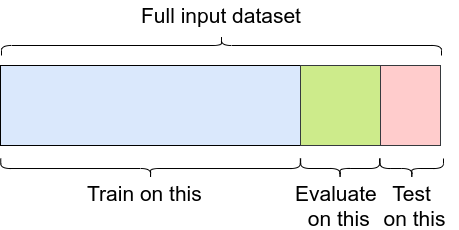

The diagram above was exported from draw.io. Its source (the exported page's mxGraphModel, read from the mxfile embedded in the PNG):
<mxGraphModel dx="864" dy="543" grid="1" gridSize="10" guides="1" tooltips="1" connect="1" arrows="1" fold="1" page="1" pageScale="1" pageWidth="1169" pageHeight="827" math="0" shadow="0">
  <root>
    <mxCell id="0" />
    <mxCell id="1" parent="0" />
    <mxCell id="-Rfu4CTrrILeND5vTWhP-1" value="" style="rounded=0;whiteSpace=wrap;html=1;fillColor=#dae8fc;strokeColor=#000000;" vertex="1" parent="1">
      <mxGeometry x="320" y="320" width="300" height="80" as="geometry" />
    </mxCell>
    <mxCell id="-Rfu4CTrrILeND5vTWhP-2" value="" style="rounded=0;whiteSpace=wrap;html=1;fillColor=#cdeb8b;strokeColor=#36393d;" vertex="1" parent="1">
      <mxGeometry x="620" y="320" width="80" height="80" as="geometry" />
    </mxCell>
    <mxCell id="-Rfu4CTrrILeND5vTWhP-3" value="" style="shape=curlyBracket;whiteSpace=wrap;html=1;rounded=1;labelPosition=left;verticalLabelPosition=middle;align=right;verticalAlign=middle;rotation=-90;" vertex="1" parent="1">
      <mxGeometry x="460.03999999999996" y="273.22" width="20" height="299.58" as="geometry" />
    </mxCell>
    <mxCell id="-Rfu4CTrrILeND5vTWhP-4" value="Full input dataset" style="text;strokeColor=none;fillColor=none;align=left;verticalAlign=middle;spacingLeft=4;spacingRight=4;overflow=hidden;points=[[0,0.5],[1,0.5]];portConstraint=eastwest;rotatable=0;whiteSpace=wrap;html=1;fontSize=21;fontStyle=0" vertex="1" parent="1">
      <mxGeometry x="454.5" y="255" width="173" height="30" as="geometry" />
    </mxCell>
    <mxCell id="-Rfu4CTrrILeND5vTWhP-5" value="" style="shape=curlyBracket;whiteSpace=wrap;html=1;rounded=1;labelPosition=left;verticalLabelPosition=middle;align=right;verticalAlign=middle;rotation=90;" vertex="1" parent="1">
      <mxGeometry x="531" y="80" width="20" height="440" as="geometry" />
    </mxCell>
    <mxCell id="-Rfu4CTrrILeND5vTWhP-6" value="Train on this" style="text;align=left;verticalAlign=middle;spacingLeft=4;spacingRight=4;overflow=hidden;points=[[0,0.5],[1,0.5]];portConstraint=eastwest;rotatable=0;whiteSpace=wrap;html=1;fontSize=21;fontStyle=0" vertex="1" parent="1">
      <mxGeometry x="400.71000000000004" y="433.38" width="138.57" height="30" as="geometry" />
    </mxCell>
    <mxCell id="-Rfu4CTrrILeND5vTWhP-7" value="" style="shape=curlyBracket;whiteSpace=wrap;html=1;rounded=1;labelPosition=left;verticalLabelPosition=middle;align=right;verticalAlign=middle;rotation=-90;" vertex="1" parent="1">
      <mxGeometry x="649.5699999999999" y="383.58" width="20" height="78.85" as="geometry" />
    </mxCell>
    <mxCell id="-Rfu4CTrrILeND5vTWhP-8" value="Evaluate&amp;nbsp;&lt;br&gt;&lt;span style=&quot;background-color: transparent; color: light-dark(rgb(0, 0, 0), rgb(255, 255, 255));&quot;&gt;on this&lt;/span&gt;" style="text;align=center;verticalAlign=middle;spacingLeft=4;spacingRight=4;overflow=hidden;points=[[0,0.5],[1,0.5]];portConstraint=eastwest;rotatable=0;whiteSpace=wrap;html=1;fontSize=21;fontStyle=0" vertex="1" parent="1">
      <mxGeometry x="610" y="433.38" width="96" height="51.24" as="geometry" />
    </mxCell>
    <mxCell id="-Rfu4CTrrILeND5vTWhP-9" value="" style="rounded=0;whiteSpace=wrap;html=1;fillColor=#ffcccc;strokeColor=#36393d;" vertex="1" parent="1">
      <mxGeometry x="700" y="320" width="60" height="80" as="geometry" />
    </mxCell>
    <mxCell id="-Rfu4CTrrILeND5vTWhP-10" value="" style="shape=curlyBracket;whiteSpace=wrap;html=1;rounded=1;labelPosition=left;verticalLabelPosition=middle;align=right;verticalAlign=middle;rotation=-90;" vertex="1" parent="1">
      <mxGeometry x="721.3" y="391.32" width="20" height="63.38" as="geometry" />
    </mxCell>
    <mxCell id="-Rfu4CTrrILeND5vTWhP-11" value="Test&amp;nbsp;&lt;br&gt;&lt;span style=&quot;background-color: transparent; color: light-dark(rgb(0, 0, 0), rgb(255, 255, 255));&quot;&gt;on this&lt;/span&gt;" style="text;align=center;verticalAlign=middle;spacingLeft=4;spacingRight=4;overflow=hidden;points=[[0,0.5],[1,0.5]];portConstraint=eastwest;rotatable=0;whiteSpace=wrap;html=1;fontSize=21;fontStyle=0" vertex="1" parent="1">
      <mxGeometry x="691.3" y="433.38" width="86.7" height="51.24" as="geometry" />
    </mxCell>
  </root>
</mxGraphModel>